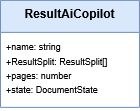

The diagram above was exported from draw.io. Its source (the exported page's mxGraphModel, read from the mxfile embedded in the PNG):
<mxGraphModel dx="6208" dy="1994" grid="0" gridSize="10" guides="1" tooltips="1" connect="1" arrows="0" fold="1" page="1" pageScale="1" pageWidth="827" pageHeight="1169" background="#ffffff" math="0" shadow="0">
  <root>
    <mxCell id="0" />
    <mxCell id="1" parent="0" />
    <mxCell id="2" parent="1" style="swimlane;fontStyle=1;align=center;verticalAlign=top;childLayout=stackLayout;horizontal=1;startSize=32;horizontalStack=0;resizeParent=1;resizeParentMax=0;resizeLast=0;collapsible=1;marginBottom=0;whiteSpace=wrap;html=1;labelBackgroundColor=none;fillColor=light-dark(#DAE8FC,#007FFF);strokeColor=#6c8ebf;" value="ResultAiCopilot" vertex="1">
      <mxGeometry height="107" width="139" x="-1180.0263554356925" y="2483.8892045454545" as="geometry">
        <mxRectangle height="60" width="120" x="-1361" y="2378" as="alternateBounds" />
      </mxGeometry>
    </mxCell>
    <mxCell id="3" parent="2" style="text;strokeColor=none;fillColor=none;align=left;verticalAlign=top;spacingLeft=4;spacingRight=4;overflow=hidden;rotatable=0;points=[[0,0.5],[1,0.5]];portConstraint=eastwest;whiteSpace=wrap;html=1;labelBackgroundColor=none;" value="&lt;font style=&quot;font-size: 9px;&quot;&gt;+name: string&lt;/font&gt;&lt;div&gt;&lt;font style=&quot;font-size: 9px;&quot;&gt;+ResultSplit: ResultSplit[]&lt;/font&gt;&lt;/div&gt;&lt;div&gt;&lt;font style=&quot;font-size: 9px;&quot;&gt;+pages: number&lt;/font&gt;&lt;/div&gt;&lt;div&gt;&lt;font style=&quot;font-size: 9px;&quot;&gt;+state: DocumentState&lt;/font&gt;&lt;/div&gt;" vertex="1">
      <mxGeometry height="75" width="139" y="32" as="geometry" />
    </mxCell>
  </root>
</mxGraphModel>